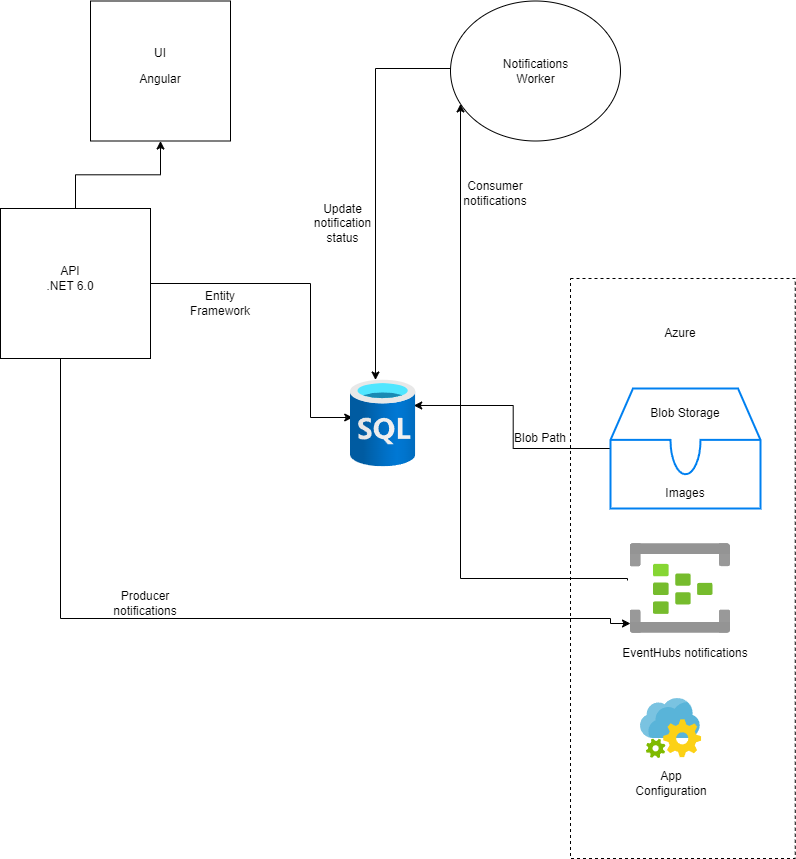

The diagram above was exported from draw.io. Its source (the exported page's mxGraphModel, read from the mxfile embedded in the PNG):
<mxGraphModel dx="1434" dy="2188" grid="1" gridSize="10" guides="1" tooltips="1" connect="1" arrows="1" fold="1" page="1" pageScale="1" pageWidth="850" pageHeight="1400" math="0" shadow="0">
  <root>
    <mxCell id="0" />
    <mxCell id="1" parent="0" />
    <mxCell id="Ws1bPXrvKm7bFZ5hcrtx-8" style="edgeStyle=orthogonalEdgeStyle;rounded=0;orthogonalLoop=1;jettySize=auto;html=1;" parent="1" source="Ws1bPXrvKm7bFZ5hcrtx-1" target="Ws1bPXrvKm7bFZ5hcrtx-2" edge="1">
      <mxGeometry relative="1" as="geometry" />
    </mxCell>
    <mxCell id="Ws1bPXrvKm7bFZ5hcrtx-9" style="edgeStyle=orthogonalEdgeStyle;rounded=0;orthogonalLoop=1;jettySize=auto;html=1;entryX=0.034;entryY=0.431;entryDx=0;entryDy=0;entryPerimeter=0;" parent="1" source="Ws1bPXrvKm7bFZ5hcrtx-1" target="kYdflRZdK2H8khEXtB-D-12" edge="1">
      <mxGeometry relative="1" as="geometry">
        <mxPoint x="386.03999999999996" y="353.0100000000002" as="targetPoint" />
        <Array as="points">
          <mxPoint x="360" y="215" />
          <mxPoint x="360" y="349" />
        </Array>
      </mxGeometry>
    </mxCell>
    <mxCell id="kYdflRZdK2H8khEXtB-D-2" style="edgeStyle=orthogonalEdgeStyle;rounded=0;orthogonalLoop=1;jettySize=auto;html=1;entryX=0.005;entryY=0.889;entryDx=0;entryDy=0;entryPerimeter=0;" edge="1" parent="1" source="Ws1bPXrvKm7bFZ5hcrtx-1" target="Ws1bPXrvKm7bFZ5hcrtx-23">
      <mxGeometry relative="1" as="geometry">
        <Array as="points">
          <mxPoint x="110" y="550" />
          <mxPoint x="660" y="550" />
          <mxPoint x="660" y="555" />
        </Array>
      </mxGeometry>
    </mxCell>
    <mxCell id="Ws1bPXrvKm7bFZ5hcrtx-1" value="" style="whiteSpace=wrap;html=1;aspect=fixed;" parent="1" vertex="1">
      <mxGeometry x="50" y="140" width="150" height="150" as="geometry" />
    </mxCell>
    <mxCell id="Ws1bPXrvKm7bFZ5hcrtx-2" value="&lt;br&gt;Angular" style="whiteSpace=wrap;html=1;aspect=fixed;" parent="1" vertex="1">
      <mxGeometry x="140" y="-67.5" width="140" height="140" as="geometry" />
    </mxCell>
    <mxCell id="Ws1bPXrvKm7bFZ5hcrtx-7" style="edgeStyle=orthogonalEdgeStyle;rounded=0;orthogonalLoop=1;jettySize=auto;html=1;" parent="1" source="Ws1bPXrvKm7bFZ5hcrtx-5" target="kYdflRZdK2H8khEXtB-D-12" edge="1">
      <mxGeometry relative="1" as="geometry">
        <Array as="points">
          <mxPoint x="425" />
        </Array>
        <mxPoint x="425" y="310" as="targetPoint" />
      </mxGeometry>
    </mxCell>
    <mxCell id="kYdflRZdK2H8khEXtB-D-5" style="edgeStyle=orthogonalEdgeStyle;rounded=0;orthogonalLoop=1;jettySize=auto;html=1;exitX=-0.025;exitY=0.411;exitDx=0;exitDy=0;exitPerimeter=0;" edge="1" parent="1" source="Ws1bPXrvKm7bFZ5hcrtx-23" target="Ws1bPXrvKm7bFZ5hcrtx-5">
      <mxGeometry relative="1" as="geometry">
        <Array as="points">
          <mxPoint x="677" y="510" />
          <mxPoint x="510" y="510" />
        </Array>
      </mxGeometry>
    </mxCell>
    <mxCell id="Ws1bPXrvKm7bFZ5hcrtx-5" value="" style="ellipse;whiteSpace=wrap;html=1;" parent="1" vertex="1">
      <mxGeometry x="500" y="-67.5" width="170" height="140" as="geometry" />
    </mxCell>
    <mxCell id="Ws1bPXrvKm7bFZ5hcrtx-10" value="API&lt;br&gt;.NET 6.0" style="text;html=1;strokeColor=none;fillColor=none;align=center;verticalAlign=middle;whiteSpace=wrap;rounded=0;" parent="1" vertex="1">
      <mxGeometry x="90" y="195" width="60" height="30" as="geometry" />
    </mxCell>
    <mxCell id="Ws1bPXrvKm7bFZ5hcrtx-11" value="UI" style="text;html=1;strokeColor=none;fillColor=none;align=center;verticalAlign=middle;whiteSpace=wrap;rounded=0;" parent="1" vertex="1">
      <mxGeometry x="180" y="-30" width="60" height="30" as="geometry" />
    </mxCell>
    <mxCell id="Ws1bPXrvKm7bFZ5hcrtx-12" value="Notifications Worker" style="text;html=1;strokeColor=none;fillColor=none;align=center;verticalAlign=middle;whiteSpace=wrap;rounded=0;" parent="1" vertex="1">
      <mxGeometry x="542.5" y="-25" width="85" height="55" as="geometry" />
    </mxCell>
    <mxCell id="Ws1bPXrvKm7bFZ5hcrtx-13" value="SQL" style="text;html=1;strokeColor=none;fillColor=none;align=center;verticalAlign=middle;whiteSpace=wrap;rounded=0;" parent="1" vertex="1">
      <mxGeometry x="395" y="340" width="60" height="30" as="geometry" />
    </mxCell>
    <mxCell id="Ws1bPXrvKm7bFZ5hcrtx-18" style="edgeStyle=orthogonalEdgeStyle;rounded=0;orthogonalLoop=1;jettySize=auto;html=1;entryX=0.969;entryY=0.293;entryDx=0;entryDy=0;entryPerimeter=0;" parent="1" source="Ws1bPXrvKm7bFZ5hcrtx-15" target="kYdflRZdK2H8khEXtB-D-12" edge="1">
      <mxGeometry relative="1" as="geometry">
        <mxPoint x="465" y="345" as="targetPoint" />
      </mxGeometry>
    </mxCell>
    <mxCell id="Ws1bPXrvKm7bFZ5hcrtx-15" value="" style="html=1;verticalLabelPosition=bottom;align=center;labelBackgroundColor=#ffffff;verticalAlign=top;strokeWidth=2;strokeColor=#0080F0;shadow=0;dashed=0;shape=mxgraph.ios7.icons.storage;" parent="1" vertex="1">
      <mxGeometry x="660" y="320" width="150" height="120" as="geometry" />
    </mxCell>
    <mxCell id="Ws1bPXrvKm7bFZ5hcrtx-16" value="Blob Storage" style="text;html=1;strokeColor=none;fillColor=none;align=center;verticalAlign=middle;whiteSpace=wrap;rounded=0;" parent="1" vertex="1">
      <mxGeometry x="690" y="330" width="90" height="30" as="geometry" />
    </mxCell>
    <mxCell id="Ws1bPXrvKm7bFZ5hcrtx-17" value="Images" style="text;html=1;strokeColor=none;fillColor=none;align=center;verticalAlign=middle;whiteSpace=wrap;rounded=0;" parent="1" vertex="1">
      <mxGeometry x="705" y="410" width="60" height="30" as="geometry" />
    </mxCell>
    <mxCell id="Ws1bPXrvKm7bFZ5hcrtx-19" value="Blob Path" style="text;html=1;strokeColor=none;fillColor=none;align=center;verticalAlign=middle;whiteSpace=wrap;rounded=0;" parent="1" vertex="1">
      <mxGeometry x="560" y="350" width="60" height="40" as="geometry" />
    </mxCell>
    <mxCell id="Ws1bPXrvKm7bFZ5hcrtx-20" value="" style="rounded=0;whiteSpace=wrap;html=1;fillColor=none;dashed=1;" parent="1" vertex="1">
      <mxGeometry x="620" y="210" width="224.75" height="580" as="geometry" />
    </mxCell>
    <mxCell id="Ws1bPXrvKm7bFZ5hcrtx-21" value="Azure" style="text;html=1;strokeColor=none;fillColor=none;align=center;verticalAlign=middle;whiteSpace=wrap;rounded=0;" parent="1" vertex="1">
      <mxGeometry x="699.75" y="250" width="60" height="30" as="geometry" />
    </mxCell>
    <mxCell id="Ws1bPXrvKm7bFZ5hcrtx-23" value="" style="aspect=fixed;html=1;points=[];align=center;image;fontSize=12;image=img/lib/azure2/analytics/Event_Hubs.svg;fillColor=none;" parent="1" vertex="1">
      <mxGeometry x="679.5" y="475" width="100.5" height="90" as="geometry" />
    </mxCell>
    <mxCell id="Ws1bPXrvKm7bFZ5hcrtx-25" value="EventHubs notifications" style="text;html=1;strokeColor=none;fillColor=none;align=center;verticalAlign=middle;whiteSpace=wrap;rounded=0;" parent="1" vertex="1">
      <mxGeometry x="635" y="570" width="200" height="30" as="geometry" />
    </mxCell>
    <mxCell id="kYdflRZdK2H8khEXtB-D-1" value="Producer notifications" style="text;html=1;strokeColor=none;fillColor=none;align=center;verticalAlign=middle;whiteSpace=wrap;rounded=0;" vertex="1" parent="1">
      <mxGeometry x="150" y="520" width="90" height="30" as="geometry" />
    </mxCell>
    <mxCell id="kYdflRZdK2H8khEXtB-D-6" value="Consumer notifications" style="text;html=1;strokeColor=none;fillColor=none;align=center;verticalAlign=middle;whiteSpace=wrap;rounded=0;" vertex="1" parent="1">
      <mxGeometry x="500" y="110" width="90" height="30" as="geometry" />
    </mxCell>
    <mxCell id="kYdflRZdK2H8khEXtB-D-7" value="Update notification status" style="text;html=1;strokeColor=none;fillColor=none;align=center;verticalAlign=middle;whiteSpace=wrap;rounded=0;" vertex="1" parent="1">
      <mxGeometry x="365" y="140" width="55" height="30" as="geometry" />
    </mxCell>
    <mxCell id="kYdflRZdK2H8khEXtB-D-9" value="Entity Framework" style="text;html=1;strokeColor=none;fillColor=none;align=center;verticalAlign=middle;whiteSpace=wrap;rounded=0;" vertex="1" parent="1">
      <mxGeometry x="240" y="220" width="60" height="30" as="geometry" />
    </mxCell>
    <mxCell id="kYdflRZdK2H8khEXtB-D-10" value="" style="image;sketch=0;aspect=fixed;html=1;points=[];align=center;fontSize=12;image=img/lib/mscae/App_Configuration.svg;" vertex="1" parent="1">
      <mxGeometry x="690" y="630" width="61.22" height="60" as="geometry" />
    </mxCell>
    <mxCell id="kYdflRZdK2H8khEXtB-D-11" value="App Configuration" style="text;html=1;strokeColor=none;fillColor=none;align=center;verticalAlign=middle;whiteSpace=wrap;rounded=0;" vertex="1" parent="1">
      <mxGeometry x="691.22" y="700" width="60" height="30" as="geometry" />
    </mxCell>
    <mxCell id="kYdflRZdK2H8khEXtB-D-12" value="" style="image;aspect=fixed;html=1;points=[];align=center;fontSize=12;image=img/lib/azure2/databases/SQL_Database.svg;" vertex="1" parent="1">
      <mxGeometry x="400" y="311.5" width="65.25" height="87" as="geometry" />
    </mxCell>
  </root>
</mxGraphModel>